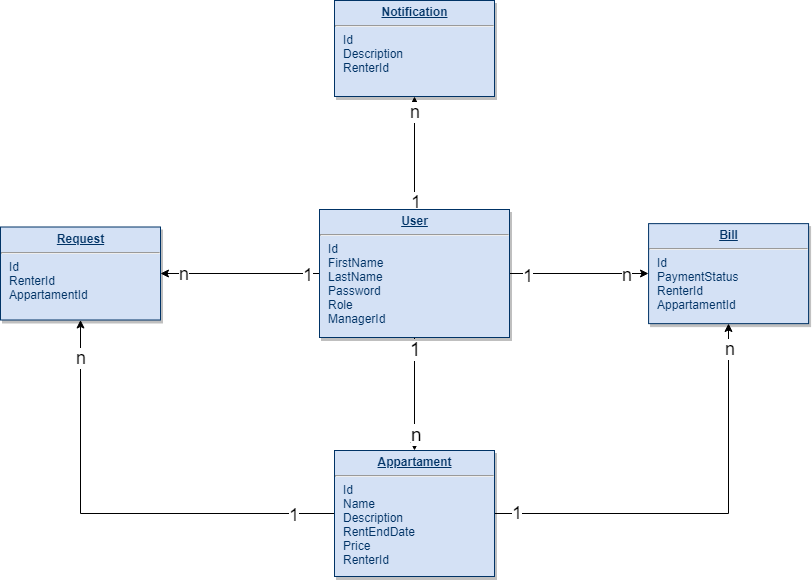

The diagram above was exported from draw.io. Its source (the exported page's mxGraphModel, read from the mxfile embedded in the PNG):
<mxGraphModel dx="1078" dy="757" grid="1" gridSize="12" guides="1" tooltips="1" connect="1" arrows="1" fold="1" page="1" pageScale="1" pageWidth="826" pageHeight="1169" background="#ffffff" math="0" shadow="0">
  <root>
    <mxCell id="0" />
    <mxCell id="1" parent="0" />
    <mxCell id="8msFTa-weI-T_BtkUyKc-114" style="edgeStyle=orthogonalEdgeStyle;rounded=0;orthogonalLoop=1;jettySize=auto;html=1;exitX=0.5;exitY=1;exitDx=0;exitDy=0;entryX=0.5;entryY=0;entryDx=0;entryDy=0;" parent="1" source="19" target="20" edge="1">
      <mxGeometry relative="1" as="geometry" />
    </mxCell>
    <mxCell id="8msFTa-weI-T_BtkUyKc-116" value="&lt;font style=&quot;font-size: 19px&quot;&gt;1&lt;/font&gt;" style="text;html=1;resizable=0;points=[];align=center;verticalAlign=middle;labelBackgroundColor=#ffffff;" parent="8msFTa-weI-T_BtkUyKc-114" vertex="1" connectable="0">
      <mxGeometry x="-0.801" y="1" relative="1" as="geometry">
        <mxPoint as="offset" />
      </mxGeometry>
    </mxCell>
    <mxCell id="8msFTa-weI-T_BtkUyKc-117" value="&lt;font style=&quot;font-size: 19px&quot;&gt;n&lt;/font&gt;" style="text;html=1;resizable=0;points=[];align=center;verticalAlign=middle;labelBackgroundColor=#ffffff;" parent="8msFTa-weI-T_BtkUyKc-114" vertex="1" connectable="0">
      <mxGeometry x="0.7068" y="2" relative="1" as="geometry">
        <mxPoint as="offset" />
      </mxGeometry>
    </mxCell>
    <mxCell id="8msFTa-weI-T_BtkUyKc-118" style="edgeStyle=orthogonalEdgeStyle;rounded=0;orthogonalLoop=1;jettySize=auto;html=1;exitX=0;exitY=0.5;exitDx=0;exitDy=0;entryX=1;entryY=0.5;entryDx=0;entryDy=0;" parent="1" source="19" target="21" edge="1">
      <mxGeometry relative="1" as="geometry" />
    </mxCell>
    <mxCell id="8msFTa-weI-T_BtkUyKc-119" value="&lt;font style=&quot;font-size: 18px&quot;&gt;1&lt;/font&gt;" style="text;html=1;resizable=0;points=[];align=center;verticalAlign=middle;labelBackgroundColor=#ffffff;" parent="8msFTa-weI-T_BtkUyKc-118" vertex="1" connectable="0">
      <mxGeometry x="-0.8501" y="1" relative="1" as="geometry">
        <mxPoint as="offset" />
      </mxGeometry>
    </mxCell>
    <mxCell id="8msFTa-weI-T_BtkUyKc-120" value="&lt;font style=&quot;font-size: 18px&quot;&gt;n&lt;/font&gt;" style="text;html=1;resizable=0;points=[];align=center;verticalAlign=middle;labelBackgroundColor=#ffffff;" parent="8msFTa-weI-T_BtkUyKc-118" vertex="1" connectable="0">
      <mxGeometry x="0.8156" y="-4" relative="1" as="geometry">
        <mxPoint x="8" y="4" as="offset" />
      </mxGeometry>
    </mxCell>
    <mxCell id="8msFTa-weI-T_BtkUyKc-127" style="edgeStyle=orthogonalEdgeStyle;rounded=0;orthogonalLoop=1;jettySize=auto;html=1;exitX=1;exitY=0.5;exitDx=0;exitDy=0;entryX=0;entryY=0.5;entryDx=0;entryDy=0;" parent="1" source="19" target="23" edge="1">
      <mxGeometry relative="1" as="geometry" />
    </mxCell>
    <mxCell id="8msFTa-weI-T_BtkUyKc-128" value="&lt;font style=&quot;font-size: 18px&quot;&gt;1&lt;/font&gt;" style="text;html=1;resizable=0;points=[];align=center;verticalAlign=middle;labelBackgroundColor=#ffffff;" parent="8msFTa-weI-T_BtkUyKc-127" vertex="1" connectable="0">
      <mxGeometry x="-0.7358" y="-2" relative="1" as="geometry">
        <mxPoint as="offset" />
      </mxGeometry>
    </mxCell>
    <mxCell id="8msFTa-weI-T_BtkUyKc-129" value="&lt;font style=&quot;font-size: 18px&quot;&gt;n&lt;/font&gt;" style="text;html=1;resizable=0;points=[];align=center;verticalAlign=middle;labelBackgroundColor=#ffffff;" parent="8msFTa-weI-T_BtkUyKc-127" vertex="1" connectable="0">
      <mxGeometry x="0.6792" y="-1" relative="1" as="geometry">
        <mxPoint as="offset" />
      </mxGeometry>
    </mxCell>
    <mxCell id="8msFTa-weI-T_BtkUyKc-137" style="edgeStyle=orthogonalEdgeStyle;rounded=0;orthogonalLoop=1;jettySize=auto;html=1;exitX=0.5;exitY=0;exitDx=0;exitDy=0;entryX=0.5;entryY=1;entryDx=0;entryDy=0;fontSize=18;" parent="1" source="19" target="24" edge="1">
      <mxGeometry relative="1" as="geometry" />
    </mxCell>
    <mxCell id="8msFTa-weI-T_BtkUyKc-145" value="1" style="text;html=1;resizable=0;points=[];align=center;verticalAlign=middle;labelBackgroundColor=#ffffff;fontSize=18;" parent="8msFTa-weI-T_BtkUyKc-137" vertex="1" connectable="0">
      <mxGeometry x="-0.8652" y="-1" relative="1" as="geometry">
        <mxPoint as="offset" />
      </mxGeometry>
    </mxCell>
    <mxCell id="8msFTa-weI-T_BtkUyKc-146" value="n" style="text;html=1;resizable=0;points=[];align=center;verticalAlign=middle;labelBackgroundColor=#ffffff;fontSize=18;" parent="8msFTa-weI-T_BtkUyKc-137" vertex="1" connectable="0">
      <mxGeometry x="0.8352" y="-3" relative="1" as="geometry">
        <mxPoint x="-3" y="6" as="offset" />
      </mxGeometry>
    </mxCell>
    <mxCell id="19" value="&lt;p style=&quot;margin: 0px ; margin-top: 4px ; text-align: center ; text-decoration: underline&quot;&gt;&lt;b&gt;User&lt;/b&gt;&lt;/p&gt;&lt;hr&gt;&lt;p style=&quot;margin: 0px ; margin-left: 8px&quot;&gt;Id&lt;br&gt;FirstName&lt;/p&gt;&lt;p style=&quot;margin: 0px ; margin-left: 8px&quot;&gt;LastName&lt;/p&gt;&lt;p style=&quot;margin: 0px ; margin-left: 8px&quot;&gt;Password&lt;/p&gt;&lt;p style=&quot;margin: 0px ; margin-left: 8px&quot;&gt;Role&lt;/p&gt;&lt;p style=&quot;margin: 0px ; margin-left: 8px&quot;&gt;ManagerId&lt;br&gt;&lt;/p&gt;" style="verticalAlign=top;align=left;overflow=fill;fontSize=12;fontFamily=Helvetica;html=1;strokeColor=#003366;shadow=1;fillColor=#D4E1F5;fontColor=#003366" parent="1" vertex="1">
      <mxGeometry x="403" y="377" width="190" height="128" as="geometry" />
    </mxCell>
    <mxCell id="8msFTa-weI-T_BtkUyKc-130" style="edgeStyle=orthogonalEdgeStyle;rounded=0;orthogonalLoop=1;jettySize=auto;html=1;exitX=1;exitY=0.5;exitDx=0;exitDy=0;entryX=0.5;entryY=1;entryDx=0;entryDy=0;" parent="1" source="20" target="23" edge="1">
      <mxGeometry relative="1" as="geometry" />
    </mxCell>
    <mxCell id="8msFTa-weI-T_BtkUyKc-134" value="&lt;font style=&quot;font-size: 18px&quot;&gt;1&lt;/font&gt;" style="text;html=1;resizable=0;points=[];align=center;verticalAlign=middle;labelBackgroundColor=#ffffff;" parent="8msFTa-weI-T_BtkUyKc-130" vertex="1" connectable="0">
      <mxGeometry x="-0.8945" y="1" relative="1" as="geometry">
        <mxPoint as="offset" />
      </mxGeometry>
    </mxCell>
    <mxCell id="8msFTa-weI-T_BtkUyKc-136" value="n" style="text;html=1;resizable=0;points=[];align=center;verticalAlign=middle;labelBackgroundColor=#ffffff;fontSize=18;" parent="8msFTa-weI-T_BtkUyKc-130" vertex="1" connectable="0">
      <mxGeometry x="0.8819" y="-1" relative="1" as="geometry">
        <mxPoint as="offset" />
      </mxGeometry>
    </mxCell>
    <mxCell id="8msFTa-weI-T_BtkUyKc-131" style="edgeStyle=orthogonalEdgeStyle;rounded=0;orthogonalLoop=1;jettySize=auto;html=1;exitX=0;exitY=0.5;exitDx=0;exitDy=0;" parent="1" source="20" target="21" edge="1">
      <mxGeometry relative="1" as="geometry" />
    </mxCell>
    <mxCell id="8msFTa-weI-T_BtkUyKc-143" value="1" style="text;html=1;resizable=0;points=[];align=center;verticalAlign=middle;labelBackgroundColor=#ffffff;fontSize=18;" parent="8msFTa-weI-T_BtkUyKc-131" vertex="1" connectable="0">
      <mxGeometry x="-0.8151" y="1" relative="1" as="geometry">
        <mxPoint as="offset" />
      </mxGeometry>
    </mxCell>
    <mxCell id="8msFTa-weI-T_BtkUyKc-144" value="n" style="text;html=1;resizable=0;points=[];align=center;verticalAlign=middle;labelBackgroundColor=#ffffff;fontSize=18;" parent="8msFTa-weI-T_BtkUyKc-131" vertex="1" connectable="0">
      <mxGeometry x="0.8309" relative="1" as="geometry">
        <mxPoint as="offset" />
      </mxGeometry>
    </mxCell>
    <mxCell id="20" value="&lt;p style=&quot;margin: 0px ; margin-top: 4px ; text-align: center ; text-decoration: underline&quot;&gt;&lt;b&gt;Appartament&lt;/b&gt;&lt;/p&gt;&lt;hr&gt;&lt;p style=&quot;margin: 0px ; margin-left: 8px&quot;&gt;Id&lt;/p&gt;&lt;p style=&quot;margin: 0px ; margin-left: 8px&quot;&gt;Name&lt;/p&gt;&lt;p style=&quot;margin: 0px ; margin-left: 8px&quot;&gt;Description&lt;/p&gt;&lt;p style=&quot;margin: 0px ; margin-left: 8px&quot;&gt;RentEndDate&lt;/p&gt;&lt;p style=&quot;margin: 0px ; margin-left: 8px&quot;&gt;Price&lt;/p&gt;&lt;p style=&quot;margin: 0px ; margin-left: 8px&quot;&gt;RenterId&lt;/p&gt;" style="verticalAlign=top;align=left;overflow=fill;fontSize=12;fontFamily=Helvetica;html=1;strokeColor=#003366;shadow=1;fillColor=#D4E1F5;fontColor=#003366" parent="1" vertex="1">
      <mxGeometry x="418" y="618" width="160" height="126" as="geometry" />
    </mxCell>
    <mxCell id="21" value="&lt;p style=&quot;margin: 0px ; margin-top: 4px ; text-align: center ; text-decoration: underline&quot;&gt;&lt;b&gt;Request&lt;/b&gt;&lt;/p&gt;&lt;hr&gt;&lt;p style=&quot;margin: 0px ; margin-left: 8px&quot;&gt;Id&lt;/p&gt;&lt;p style=&quot;margin: 0px ; margin-left: 8px&quot;&gt;RenterId&lt;/p&gt;&lt;p style=&quot;margin: 0px ; margin-left: 8px&quot;&gt;AppartamentId&lt;/p&gt;" style="verticalAlign=top;align=left;overflow=fill;fontSize=12;fontFamily=Helvetica;html=1;strokeColor=#003366;shadow=1;fillColor=#D4E1F5;fontColor=#003366" parent="1" vertex="1">
      <mxGeometry x="84" y="394.5" width="160" height="93" as="geometry" />
    </mxCell>
    <mxCell id="23" value="&lt;p style=&quot;margin: 0px ; margin-top: 4px ; text-align: center ; text-decoration: underline&quot;&gt;&lt;b&gt;Bill&lt;/b&gt;&lt;/p&gt;&lt;hr&gt;&lt;p style=&quot;margin: 0px ; margin-left: 8px&quot;&gt;Id&lt;/p&gt;&lt;p style=&quot;margin: 0px ; margin-left: 8px&quot;&gt;PaymentStatus&lt;/p&gt;&lt;p style=&quot;margin: 0px ; margin-left: 8px&quot;&gt;RenterId&lt;/p&gt;&lt;p style=&quot;margin: 0px ; margin-left: 8px&quot;&gt;AppartamentId&lt;/p&gt;" style="verticalAlign=top;align=left;overflow=fill;fontSize=12;fontFamily=Helvetica;html=1;strokeColor=#003366;shadow=1;fillColor=#D4E1F5;fontColor=#003366" parent="1" vertex="1">
      <mxGeometry x="732.0800000000005" y="391.14000000000055" width="160" height="100" as="geometry" />
    </mxCell>
    <mxCell id="24" value="&lt;p style=&quot;margin: 0px ; margin-top: 4px ; text-align: center ; text-decoration: underline&quot;&gt;&lt;b&gt;Notification&lt;/b&gt;&lt;/p&gt;&lt;hr&gt;&lt;p style=&quot;margin: 0px ; margin-left: 8px&quot;&gt;Id&lt;/p&gt;&lt;p style=&quot;margin: 0px ; margin-left: 8px&quot;&gt;Description&lt;br&gt;&lt;/p&gt;&lt;p style=&quot;margin: 0px ; margin-left: 8px&quot;&gt;RenterId&lt;/p&gt;" style="verticalAlign=top;align=left;overflow=fill;fontSize=12;fontFamily=Helvetica;html=1;strokeColor=#003366;shadow=1;fillColor=#D4E1F5;fontColor=#003366" parent="1" vertex="1">
      <mxGeometry x="418" y="168" width="160" height="96" as="geometry" />
    </mxCell>
  </root>
</mxGraphModel>